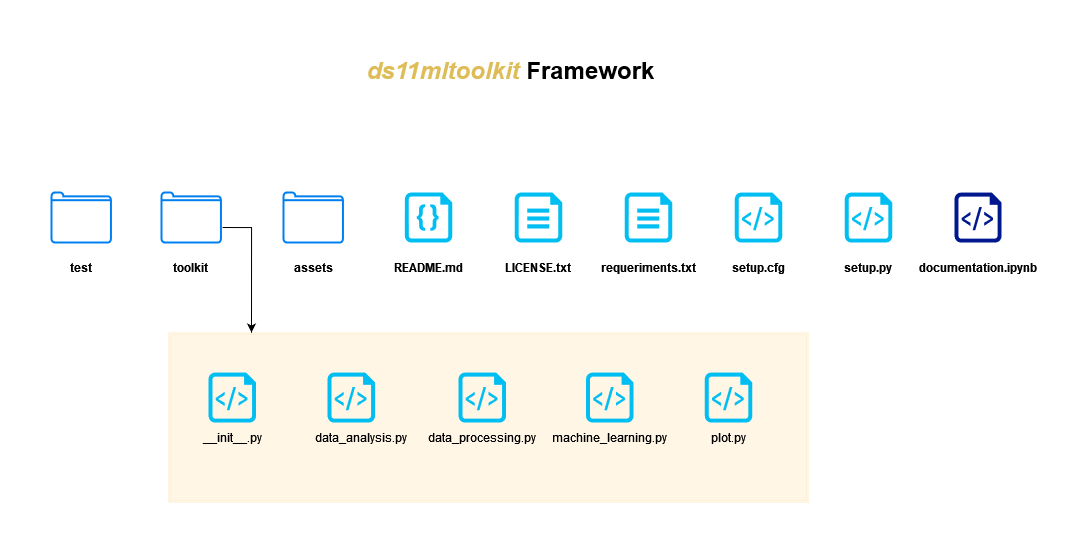

The diagram above was exported from draw.io. Its source (the exported page's mxGraphModel, read from the mxfile embedded in the PNG):
<mxGraphModel dx="1687" dy="887" grid="0" gridSize="12" guides="1" tooltips="1" connect="1" arrows="1" fold="1" page="1" pageScale="1.5" pageWidth="1169" pageHeight="827" background="#ffffff" math="0" shadow="0">
  <root>
    <mxCell id="0" style=";html=1;" />
    <mxCell id="1" style=";html=1;" parent="0" />
    <mxCell id="rOsdon-nLWUUD7fhANhh-25" value="" style="shape=ext;double=1;rounded=0;whiteSpace=wrap;html=1;fillColor=#FFF6E6;strokeColor=#d79b00;dashed=1;dashPattern=1 1;strokeWidth=0;" vertex="1" parent="1">
      <mxGeometry x="527" y="369" width="640" height="170" as="geometry" />
    </mxCell>
    <mxCell id="6a7d8f32e03d9370-62" value=" &lt;font color=&quot;#DEBD59&quot;&gt;&lt;i&gt;ds11mltoolkit&lt;/i&gt; &lt;/font&gt;Framework" style="text;strokeColor=none;fillColor=none;html=1;fontSize=24;fontStyle=1;verticalAlign=middle;align=center;" parent="1" vertex="1">
      <mxGeometry x="438.5" y="87" width="861" height="40" as="geometry" />
    </mxCell>
    <mxCell id="rOsdon-nLWUUD7fhANhh-6" value="" style="edgeStyle=orthogonalEdgeStyle;rounded=0;orthogonalLoop=1;jettySize=auto;html=1;" edge="1" parent="1">
      <mxGeometry relative="1" as="geometry">
        <mxPoint x="581.0999999999999" y="264" as="sourcePoint" />
        <mxPoint x="610" y="369" as="targetPoint" />
      </mxGeometry>
    </mxCell>
    <mxCell id="rOsdon-nLWUUD7fhANhh-7" value="&lt;b&gt;test&lt;/b&gt;" style="text;strokeColor=none;align=center;fillColor=none;html=1;verticalAlign=middle;whiteSpace=wrap;rounded=0;" vertex="1" parent="1">
      <mxGeometry x="410" y="289" width="60" height="30" as="geometry" />
    </mxCell>
    <mxCell id="rOsdon-nLWUUD7fhANhh-8" value="&lt;b&gt;toolkit&lt;/b&gt;" style="text;strokeColor=none;align=center;fillColor=none;html=1;verticalAlign=middle;whiteSpace=wrap;rounded=0;" vertex="1" parent="1">
      <mxGeometry x="519.45" y="289" width="60" height="30" as="geometry" />
    </mxCell>
    <mxCell id="rOsdon-nLWUUD7fhANhh-10" value="" style="html=1;verticalLabelPosition=bottom;align=center;labelBackgroundColor=#ffffff;verticalAlign=top;strokeWidth=2;strokeColor=#0080F0;shadow=0;dashed=0;shape=mxgraph.ios7.icons.folder;" vertex="1" parent="1">
      <mxGeometry x="410" y="229" width="59.45" height="50" as="geometry" />
    </mxCell>
    <mxCell id="rOsdon-nLWUUD7fhANhh-12" value="" style="html=1;verticalLabelPosition=bottom;align=center;labelBackgroundColor=#ffffff;verticalAlign=top;strokeWidth=2;strokeColor=#0080F0;shadow=0;dashed=0;shape=mxgraph.ios7.icons.folder;" vertex="1" parent="1">
      <mxGeometry x="520" y="229" width="59.45" height="50" as="geometry" />
    </mxCell>
    <mxCell id="rOsdon-nLWUUD7fhANhh-13" value="" style="verticalLabelPosition=bottom;html=1;verticalAlign=top;align=center;strokeColor=none;fillColor=#00BEF2;shape=mxgraph.azure.code_file;pointerEvents=1;" vertex="1" parent="1">
      <mxGeometry x="763.25" y="229" width="47.5" height="50" as="geometry" />
    </mxCell>
    <mxCell id="rOsdon-nLWUUD7fhANhh-14" value="" style="verticalLabelPosition=bottom;html=1;verticalAlign=top;align=center;strokeColor=none;fillColor=#00BEF2;shape=mxgraph.azure.cloud_services_configuration_file;pointerEvents=1;" vertex="1" parent="1">
      <mxGeometry x="983.25" y="229" width="47.5" height="50" as="geometry" />
    </mxCell>
    <mxCell id="rOsdon-nLWUUD7fhANhh-15" value="" style="verticalLabelPosition=bottom;html=1;verticalAlign=top;align=center;strokeColor=none;fillColor=#00BEF2;shape=mxgraph.azure.cloud_services_configuration_file;pointerEvents=1;" vertex="1" parent="1">
      <mxGeometry x="873.25" y="229" width="47.5" height="50" as="geometry" />
    </mxCell>
    <mxCell id="rOsdon-nLWUUD7fhANhh-16" value="" style="verticalLabelPosition=bottom;html=1;verticalAlign=top;align=center;strokeColor=none;fillColor=#00BEF2;shape=mxgraph.azure.script_file;pointerEvents=1;" vertex="1" parent="1">
      <mxGeometry x="1093.25" y="229" width="47.5" height="50" as="geometry" />
    </mxCell>
    <mxCell id="rOsdon-nLWUUD7fhANhh-17" value="" style="verticalLabelPosition=bottom;html=1;verticalAlign=top;align=center;strokeColor=none;fillColor=#00BEF2;shape=mxgraph.azure.script_file;pointerEvents=1;" vertex="1" parent="1">
      <mxGeometry x="1203.25" y="229" width="47.5" height="50" as="geometry" />
    </mxCell>
    <mxCell id="rOsdon-nLWUUD7fhANhh-18" value="&lt;b&gt;README.md&lt;/b&gt;" style="text;strokeColor=none;align=center;fillColor=none;html=1;verticalAlign=middle;whiteSpace=wrap;rounded=0;" vertex="1" parent="1">
      <mxGeometry x="757" y="289" width="60" height="30" as="geometry" />
    </mxCell>
    <mxCell id="rOsdon-nLWUUD7fhANhh-20" value="&lt;b&gt;LICENSE.txt&lt;/b&gt;" style="text;strokeColor=none;align=center;fillColor=none;html=1;verticalAlign=middle;whiteSpace=wrap;rounded=0;" vertex="1" parent="1">
      <mxGeometry x="867" y="289" width="60" height="30" as="geometry" />
    </mxCell>
    <mxCell id="rOsdon-nLWUUD7fhANhh-22" value="&lt;b&gt;requeriments.txt&lt;/b&gt;" style="text;strokeColor=none;align=center;fillColor=none;html=1;verticalAlign=middle;whiteSpace=wrap;rounded=0;" vertex="1" parent="1">
      <mxGeometry x="977" y="289" width="60" height="30" as="geometry" />
    </mxCell>
    <mxCell id="rOsdon-nLWUUD7fhANhh-23" value="&lt;b&gt;setup.py&lt;/b&gt;" style="text;strokeColor=none;align=center;fillColor=none;html=1;verticalAlign=middle;whiteSpace=wrap;rounded=0;" vertex="1" parent="1">
      <mxGeometry x="1197" y="289" width="60" height="30" as="geometry" />
    </mxCell>
    <mxCell id="rOsdon-nLWUUD7fhANhh-24" value="&lt;b&gt;setup.cfg&lt;/b&gt;" style="text;strokeColor=none;align=center;fillColor=none;html=1;verticalAlign=middle;whiteSpace=wrap;rounded=0;" vertex="1" parent="1">
      <mxGeometry x="1087" y="289" width="60" height="30" as="geometry" />
    </mxCell>
    <mxCell id="rOsdon-nLWUUD7fhANhh-26" value="" style="verticalLabelPosition=bottom;html=1;verticalAlign=top;align=center;strokeColor=none;fillColor=#00BEF2;shape=mxgraph.azure.script_file;pointerEvents=1;dashed=1;dashPattern=1 1;strokeWidth=0;" vertex="1" parent="1">
      <mxGeometry x="567" y="409" width="47.5" height="50" as="geometry" />
    </mxCell>
    <mxCell id="rOsdon-nLWUUD7fhANhh-27" value="" style="verticalLabelPosition=bottom;html=1;verticalAlign=top;align=center;strokeColor=none;fillColor=#00BEF2;shape=mxgraph.azure.script_file;pointerEvents=1;dashed=1;dashPattern=1 1;strokeWidth=0;" vertex="1" parent="1">
      <mxGeometry x="686" y="409" width="47.5" height="50" as="geometry" />
    </mxCell>
    <mxCell id="rOsdon-nLWUUD7fhANhh-28" value="" style="verticalLabelPosition=bottom;html=1;verticalAlign=top;align=center;strokeColor=none;fillColor=#00BEF2;shape=mxgraph.azure.script_file;pointerEvents=1;dashed=1;dashPattern=1 1;strokeWidth=0;" vertex="1" parent="1">
      <mxGeometry x="817" y="409" width="47.5" height="50" as="geometry" />
    </mxCell>
    <mxCell id="rOsdon-nLWUUD7fhANhh-29" value="" style="verticalLabelPosition=bottom;html=1;verticalAlign=top;align=center;strokeColor=none;fillColor=#00BEF2;shape=mxgraph.azure.script_file;pointerEvents=1;dashed=1;dashPattern=1 1;strokeWidth=0;" vertex="1" parent="1">
      <mxGeometry x="944.5" y="409" width="47.5" height="50" as="geometry" />
    </mxCell>
    <mxCell id="rOsdon-nLWUUD7fhANhh-30" value="" style="verticalLabelPosition=bottom;html=1;verticalAlign=top;align=center;strokeColor=none;fillColor=#00BEF2;shape=mxgraph.azure.script_file;pointerEvents=1;dashed=1;dashPattern=1 1;strokeWidth=0;" vertex="1" parent="1">
      <mxGeometry x="1063.25" y="409" width="47.5" height="50" as="geometry" />
    </mxCell>
    <mxCell id="rOsdon-nLWUUD7fhANhh-31" value="__init__.py" style="text;strokeColor=none;align=center;fillColor=none;html=1;verticalAlign=middle;whiteSpace=wrap;rounded=0;" vertex="1" parent="1">
      <mxGeometry x="560.75" y="459" width="60" height="30" as="geometry" />
    </mxCell>
    <mxCell id="rOsdon-nLWUUD7fhANhh-32" value="data_analysis.py" style="text;strokeColor=none;align=center;fillColor=none;html=1;verticalAlign=middle;whiteSpace=wrap;rounded=0;" vertex="1" parent="1">
      <mxGeometry x="689.75" y="459" width="60" height="30" as="geometry" />
    </mxCell>
    <mxCell id="rOsdon-nLWUUD7fhANhh-33" value="data_processing.py" style="text;strokeColor=none;align=center;fillColor=none;html=1;verticalAlign=middle;whiteSpace=wrap;rounded=0;" vertex="1" parent="1">
      <mxGeometry x="810.75" y="459" width="60" height="30" as="geometry" />
    </mxCell>
    <mxCell id="rOsdon-nLWUUD7fhANhh-34" value="&lt;div&gt;machine_learning.py&lt;/div&gt;" style="text;strokeColor=none;align=center;fillColor=none;html=1;verticalAlign=middle;whiteSpace=wrap;rounded=0;" vertex="1" parent="1">
      <mxGeometry x="938.25" y="459" width="60" height="30" as="geometry" />
    </mxCell>
    <mxCell id="rOsdon-nLWUUD7fhANhh-35" value="plot.py" style="text;strokeColor=none;align=center;fillColor=none;html=1;verticalAlign=middle;whiteSpace=wrap;rounded=0;" vertex="1" parent="1">
      <mxGeometry x="1057" y="459" width="60" height="30" as="geometry" />
    </mxCell>
    <mxCell id="rOsdon-nLWUUD7fhANhh-36" value="&lt;b&gt;assets&lt;/b&gt;" style="text;strokeColor=none;align=center;fillColor=none;html=1;verticalAlign=middle;whiteSpace=wrap;rounded=0;" vertex="1" parent="1">
      <mxGeometry x="642" y="289" width="60" height="30" as="geometry" />
    </mxCell>
    <mxCell id="rOsdon-nLWUUD7fhANhh-37" value="" style="html=1;verticalLabelPosition=bottom;align=center;labelBackgroundColor=#ffffff;verticalAlign=top;strokeWidth=2;strokeColor=#0080F0;shadow=0;dashed=0;shape=mxgraph.ios7.icons.folder;" vertex="1" parent="1">
      <mxGeometry x="642" y="229" width="59.45" height="50" as="geometry" />
    </mxCell>
    <mxCell id="rOsdon-nLWUUD7fhANhh-38" value="" style="sketch=0;aspect=fixed;pointerEvents=1;shadow=0;dashed=0;html=1;strokeColor=none;labelPosition=center;verticalLabelPosition=bottom;verticalAlign=top;align=center;fillColor=#00188D;shape=mxgraph.azure.script_file;dashPattern=1 1;strokeWidth=0;" vertex="1" parent="1">
      <mxGeometry x="1313" y="229" width="47" height="50" as="geometry" />
    </mxCell>
    <mxCell id="rOsdon-nLWUUD7fhANhh-39" value="&lt;div&gt;&lt;b&gt;documentation.ipynb&lt;/b&gt;&lt;/div&gt;" style="text;strokeColor=none;align=center;fillColor=none;html=1;verticalAlign=middle;whiteSpace=wrap;rounded=0;" vertex="1" parent="1">
      <mxGeometry x="1306.5" y="289" width="60" height="30" as="geometry" />
    </mxCell>
  </root>
</mxGraphModel>